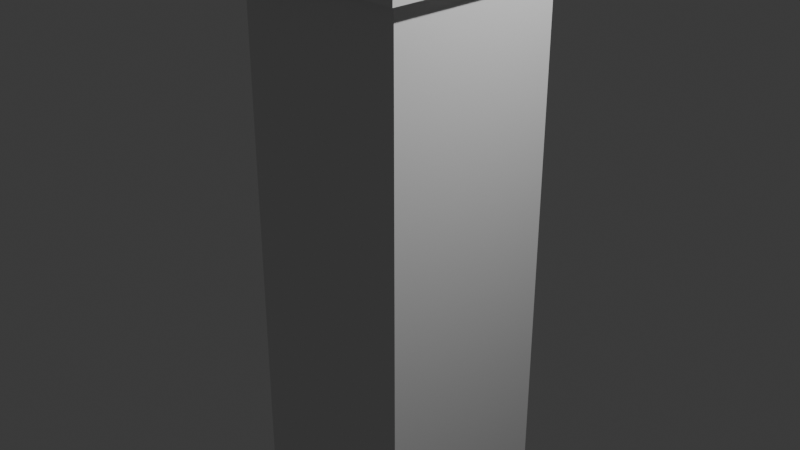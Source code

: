 # Source: main_tower.blend  (saved by Blender 5.0.119; exported with 4.5.12 LTS)
import bpy
from mathutils import Matrix  # noqa: F401  (used for matrix-valued properties, if any)

bpy.ops.wm.read_factory_settings(use_empty=True)
scene = bpy.context.scene
scene.name = 'Scene'

# ---- collections
col_collection = bpy.data.collections.new('Collection'); scene.collection.children.link(col_collection)

# ---- world
world_world = bpy.data.worlds.new('World'); scene.world = world_world
world_world.use_nodes = True; world_world.node_tree.nodes.clear()
_N = world_world.node_tree.nodes; _L = world_world.node_tree.links
n0 = _N.new('ShaderNodeOutputWorld'); n0.name = 'World Output'; n0.location = (200, 100)
n1 = _N.new('ShaderNodeBackground'); n1.name = 'Background'; n1.location = (-200, 100)
n1.inputs[0].default_value = (0.05088, 0.05088, 0.05088, 1.0)
_L.new(n1.outputs[0], n0.inputs[0])
n0.is_active_output = True
world_world.color = (0.05088, 0.05088, 0.05088)
world_world.sun_shadow_jitter_overblur = 0.0

# ---- cameras
cam_camera = bpy.data.cameras.new('Camera')
cam_camera.clip_end = 100.0
cam_camera.ortho_scale = 7.314

# ---- lights
light_light = bpy.data.lights.new('Light', 'POINT')
light_light.energy = 1000.0
light_light.shadow_soft_size = 0.1

# ---- meshes
me_cube_002 = bpy.data.meshes.new('Cube.002')
me_cube_002.from_pydata([(-1.0, -1.0, -1.0), (-1.0, -1.0, 1.0), (-1.0, 1.0, -1.0), (-1.0, 1.0, 1.0), (1.0, -1.0, -1.0), (1.0, -1.0, 1.0), (1.0, 1.0, -1.0), (1.0, 1.0, 1.0)], [], [(0, 1, 3, 2), (2, 3, 7, 6), (6, 7, 5, 4), (4, 5, 1, 0), (2, 6, 4, 0), (7, 3, 1, 5)])
_uv = me_cube_002.uv_layers.new(name='UVMap')
_uv.uv.foreach_set('vector', [0.375, 0.0, 0.625, 0.0, 0.625, 0.25, 0.375, 0.25, 0.375, 0.25, 0.625, 0.25, 0.625, 0.5, 0.375, 0.5, 0.375, 0.5, 0.625, 0.5, 0.625, 0.75, 0.375, 0.75, 0.375, 0.75, 0.625, 0.75, 0.625, 1.0, 0.375, 1.0, 0.125, 0.5, 0.375, 0.5, 0.375, 0.75, 0.125, 0.75, 0.625, 0.5, 0.875, 0.5, 0.875, 0.75, 0.625, 0.75])
me_cube_002.update()
me_cube_003 = bpy.data.meshes.new('Cube.003')
me_cube_003.from_pydata([(-1.0, -1.0, -1.0), (-1.0, -1.0, 1.0), (-1.0, 1.0, -1.0), (-1.0, 1.0, 1.0), (1.0, -1.0, -1.0), (1.0, -1.0, 1.0), (1.0, 1.0, -1.0), (1.0, 1.0, 1.0)], [], [(0, 1, 3, 2), (2, 3, 7, 6), (6, 7, 5, 4), (4, 5, 1, 0), (2, 6, 4, 0), (7, 3, 1, 5)])
_uv = me_cube_003.uv_layers.new(name='UVMap')
_uv.uv.foreach_set('vector', [0.375, 0.0, 0.625, 0.0, 0.625, 0.25, 0.375, 0.25, 0.375, 0.25, 0.625, 0.25, 0.625, 0.5, 0.375, 0.5, 0.375, 0.5, 0.625, 0.5, 0.625, 0.75, 0.375, 0.75, 0.375, 0.75, 0.625, 0.75, 0.625, 1.0, 0.375, 1.0, 0.125, 0.5, 0.375, 0.5, 0.375, 0.75, 0.125, 0.75, 0.625, 0.5, 0.875, 0.5, 0.875, 0.75, 0.625, 0.75])
me_cube_003.update()
me_cube_004 = bpy.data.meshes.new('Cube.004')
me_cube_004.from_pydata([(-1.0, -1.0, -1.0), (-1.0, -1.0, 1.0), (-1.0, 1.0, -1.0), (-1.0, 1.0, 1.0), (1.0, -1.0, -1.0), (1.0, -1.0, 1.0), (1.0, 1.0, -1.0), (1.0, 1.0, 1.0)], [], [(0, 1, 3, 2), (2, 3, 7, 6), (6, 7, 5, 4), (4, 5, 1, 0), (2, 6, 4, 0), (7, 3, 1, 5)])
_uv = me_cube_004.uv_layers.new(name='UVMap')
_uv.uv.foreach_set('vector', [0.375, 0.0, 0.625, 0.0, 0.625, 0.25, 0.375, 0.25, 0.375, 0.25, 0.625, 0.25, 0.625, 0.5, 0.375, 0.5, 0.375, 0.5, 0.625, 0.5, 0.625, 0.75, 0.375, 0.75, 0.375, 0.75, 0.625, 0.75, 0.625, 1.0, 0.375, 1.0, 0.125, 0.5, 0.375, 0.5, 0.375, 0.75, 0.125, 0.75, 0.625, 0.5, 0.875, 0.5, 0.875, 0.75, 0.625, 0.75])
me_cube_004.update()
me_cube_005 = bpy.data.meshes.new('Cube.005')
me_cube_005.from_pydata([(-1.0, -1.0, -1.0), (-1.0, -1.0, 1.0), (-1.0, 1.0, -1.0), (-1.0, 1.0, 1.0), (1.0, -1.0, -1.0), (1.0, -1.0, 1.0), (1.0, 1.0, -1.0), (1.0, 1.0, 1.0)], [], [(0, 1, 3, 2), (2, 3, 7, 6), (6, 7, 5, 4), (4, 5, 1, 0), (2, 6, 4, 0), (7, 3, 1, 5)])
_uv = me_cube_005.uv_layers.new(name='UVMap')
_uv.uv.foreach_set('vector', [0.375, 0.0, 0.625, 0.0, 0.625, 0.25, 0.375, 0.25, 0.375, 0.25, 0.625, 0.25, 0.625, 0.5, 0.375, 0.5, 0.375, 0.5, 0.625, 0.5, 0.625, 0.75, 0.375, 0.75, 0.375, 0.75, 0.625, 0.75, 0.625, 1.0, 0.375, 1.0, 0.125, 0.5, 0.375, 0.5, 0.375, 0.75, 0.125, 0.75, 0.625, 0.5, 0.875, 0.5, 0.875, 0.75, 0.625, 0.75])
me_cube_005.update()
me_cube_006 = bpy.data.meshes.new('Cube.006')
me_cube_006.from_pydata([(-1.0, -1.0, -1.0), (-1.0, -1.0, 1.0), (-1.0, 1.0, -1.0), (-1.0, 1.0, 1.0), (1.0, -1.0, -1.0), (1.0, -1.0, 1.0), (1.0, 1.0, -1.0), (1.0, 1.0, 1.0)], [], [(0, 1, 3, 2), (2, 3, 7, 6), (6, 7, 5, 4), (4, 5, 1, 0), (2, 6, 4, 0), (7, 3, 1, 5)])
_uv = me_cube_006.uv_layers.new(name='UVMap')
_uv.uv.foreach_set('vector', [0.375, 0.0, 0.625, 0.0, 0.625, 0.25, 0.375, 0.25, 0.375, 0.25, 0.625, 0.25, 0.625, 0.5, 0.375, 0.5, 0.375, 0.5, 0.625, 0.5, 0.625, 0.75, 0.375, 0.75, 0.375, 0.75, 0.625, 0.75, 0.625, 1.0, 0.375, 1.0, 0.125, 0.5, 0.375, 0.5, 0.375, 0.75, 0.125, 0.75, 0.625, 0.5, 0.875, 0.5, 0.875, 0.75, 0.625, 0.75])
me_cube_006.update()
me_cube_007 = bpy.data.meshes.new('Cube.007')
me_cube_007.from_pydata([(-1.0, -1.0, -1.0), (-1.0, -1.0, 1.0), (-1.0, 1.0, -1.0), (-1.0, 1.0, 1.0), (1.0, -1.0, -1.0), (1.0, -1.0, 1.0), (1.0, 1.0, -1.0), (1.0, 1.0, 1.0)], [], [(0, 1, 3, 2), (2, 3, 7, 6), (6, 7, 5, 4), (4, 5, 1, 0), (2, 6, 4, 0), (7, 3, 1, 5)])
_uv = me_cube_007.uv_layers.new(name='UVMap')
_uv.uv.foreach_set('vector', [0.375, 0.0, 0.625, 0.0, 0.625, 0.25, 0.375, 0.25, 0.375, 0.25, 0.625, 0.25, 0.625, 0.5, 0.375, 0.5, 0.375, 0.5, 0.625, 0.5, 0.625, 0.75, 0.375, 0.75, 0.375, 0.75, 0.625, 0.75, 0.625, 1.0, 0.375, 1.0, 0.125, 0.5, 0.375, 0.5, 0.375, 0.75, 0.125, 0.75, 0.625, 0.5, 0.875, 0.5, 0.875, 0.75, 0.625, 0.75])
me_cube_007.update()
me_cube_008 = bpy.data.meshes.new('Cube.008')
me_cube_008.from_pydata([(-1.0, -1.0, -1.0), (-1.0, -1.0, 1.0), (-1.0, 1.0, -1.0), (-1.0, 1.0, 1.0), (1.0, -1.0, -1.0), (1.0, -1.0, 1.0), (1.0, 1.0, -1.0), (1.0, 1.0, 1.0)], [], [(0, 1, 3, 2), (2, 3, 7, 6), (6, 7, 5, 4), (4, 5, 1, 0), (2, 6, 4, 0), (7, 3, 1, 5)])
_uv = me_cube_008.uv_layers.new(name='UVMap')
_uv.uv.foreach_set('vector', [0.375, 0.0, 0.625, 0.0, 0.625, 0.25, 0.375, 0.25, 0.375, 0.25, 0.625, 0.25, 0.625, 0.5, 0.375, 0.5, 0.375, 0.5, 0.625, 0.5, 0.625, 0.75, 0.375, 0.75, 0.375, 0.75, 0.625, 0.75, 0.625, 1.0, 0.375, 1.0, 0.125, 0.5, 0.375, 0.5, 0.375, 0.75, 0.125, 0.75, 0.625, 0.5, 0.875, 0.5, 0.875, 0.75, 0.625, 0.75])
me_cube_008.update()
me_cube_009 = bpy.data.meshes.new('Cube.009')
me_cube_009.from_pydata([(-1.0, -1.0, -1.0), (-1.0, -1.0, 1.0), (-1.0, 1.0, -1.0), (-1.0, 1.0, 1.0), (1.0, -1.0, -1.0), (1.0, -1.0, 1.0), (1.0, 1.0, -1.0), (1.0, 1.0, 1.0)], [], [(0, 1, 3, 2), (2, 3, 7, 6), (6, 7, 5, 4), (4, 5, 1, 0), (2, 6, 4, 0), (7, 3, 1, 5)])
_uv = me_cube_009.uv_layers.new(name='UVMap')
_uv.uv.foreach_set('vector', [0.375, 0.0, 0.625, 0.0, 0.625, 0.25, 0.375, 0.25, 0.375, 0.25, 0.625, 0.25, 0.625, 0.5, 0.375, 0.5, 0.375, 0.5, 0.625, 0.5, 0.625, 0.75, 0.375, 0.75, 0.375, 0.75, 0.625, 0.75, 0.625, 1.0, 0.375, 1.0, 0.125, 0.5, 0.375, 0.5, 0.375, 0.75, 0.125, 0.75, 0.625, 0.5, 0.875, 0.5, 0.875, 0.75, 0.625, 0.75])
me_cube_009.update()
me_cube_010 = bpy.data.meshes.new('Cube.010')
me_cube_010.from_pydata([(-1.0, -1.0, -1.0), (-1.0, -1.0, 1.0), (-1.0, 1.0, -1.0), (-1.0, 1.0, 1.0), (1.0, -1.0, -1.0), (1.0, -1.0, 1.0), (1.0, 1.0, -1.0), (1.0, 1.0, 1.0)], [], [(0, 1, 3, 2), (2, 3, 7, 6), (6, 7, 5, 4), (4, 5, 1, 0), (2, 6, 4, 0), (7, 3, 1, 5)])
_uv = me_cube_010.uv_layers.new(name='UVMap')
_uv.uv.foreach_set('vector', [0.375, 0.0, 0.625, 0.0, 0.625, 0.25, 0.375, 0.25, 0.375, 0.25, 0.625, 0.25, 0.625, 0.5, 0.375, 0.5, 0.375, 0.5, 0.625, 0.5, 0.625, 0.75, 0.375, 0.75, 0.375, 0.75, 0.625, 0.75, 0.625, 1.0, 0.375, 1.0, 0.125, 0.5, 0.375, 0.5, 0.375, 0.75, 0.125, 0.75, 0.625, 0.5, 0.875, 0.5, 0.875, 0.75, 0.625, 0.75])
me_cube_010.update()
me_cube_011 = bpy.data.meshes.new('Cube.011')
me_cube_011.from_pydata([(-1.0, -1.0, -1.0), (-1.0, -1.0, 1.0), (-1.0, 1.0, -1.0), (-1.0, 1.0, 1.0), (1.0, -1.0, -1.0), (1.0, -1.0, 1.0), (1.0, 1.0, -1.0), (1.0, 1.0, 1.0)], [], [(0, 1, 3, 2), (2, 3, 7, 6), (6, 7, 5, 4), (4, 5, 1, 0), (2, 6, 4, 0), (7, 3, 1, 5)])
_uv = me_cube_011.uv_layers.new(name='UVMap')
_uv.uv.foreach_set('vector', [0.375, 0.0, 0.625, 0.0, 0.625, 0.25, 0.375, 0.25, 0.375, 0.25, 0.625, 0.25, 0.625, 0.5, 0.375, 0.5, 0.375, 0.5, 0.625, 0.5, 0.625, 0.75, 0.375, 0.75, 0.375, 0.75, 0.625, 0.75, 0.625, 1.0, 0.375, 1.0, 0.125, 0.5, 0.375, 0.5, 0.375, 0.75, 0.125, 0.75, 0.625, 0.5, 0.875, 0.5, 0.875, 0.75, 0.625, 0.75])
me_cube_011.update()
me_cube_012 = bpy.data.meshes.new('Cube.012')
me_cube_012.from_pydata([(-1.0, -1.0, -1.0), (-1.0, -1.0, 1.0), (-1.0, 1.0, -1.0), (-1.0, 1.0, 1.0), (1.0, -1.0, -1.0), (1.0, -1.0, 1.0), (1.0, 1.0, -1.0), (1.0, 1.0, 1.0)], [], [(0, 1, 3, 2), (2, 3, 7, 6), (6, 7, 5, 4), (4, 5, 1, 0), (2, 6, 4, 0), (7, 3, 1, 5)])
_uv = me_cube_012.uv_layers.new(name='UVMap')
_uv.uv.foreach_set('vector', [0.375, 0.0, 0.625, 0.0, 0.625, 0.25, 0.375, 0.25, 0.375, 0.25, 0.625, 0.25, 0.625, 0.5, 0.375, 0.5, 0.375, 0.5, 0.625, 0.5, 0.625, 0.75, 0.375, 0.75, 0.375, 0.75, 0.625, 0.75, 0.625, 1.0, 0.375, 1.0, 0.125, 0.5, 0.375, 0.5, 0.375, 0.75, 0.125, 0.75, 0.625, 0.5, 0.875, 0.5, 0.875, 0.75, 0.625, 0.75])
me_cube_012.update()
me_cube_013 = bpy.data.meshes.new('Cube.013')
me_cube_013.from_pydata([(-1.0, -1.0, -1.0), (-1.0, -1.0, 1.0), (-1.0, 1.0, -1.0), (-1.0, 1.0, 1.0), (1.0, -1.0, -1.0), (1.0, -1.0, 1.0), (1.0, 1.0, -1.0), (1.0, 1.0, 1.0)], [], [(0, 1, 3, 2), (2, 3, 7, 6), (6, 7, 5, 4), (4, 5, 1, 0), (2, 6, 4, 0), (7, 3, 1, 5)])
_uv = me_cube_013.uv_layers.new(name='UVMap')
_uv.uv.foreach_set('vector', [0.375, 0.0, 0.625, 0.0, 0.625, 0.25, 0.375, 0.25, 0.375, 0.25, 0.625, 0.25, 0.625, 0.5, 0.375, 0.5, 0.375, 0.5, 0.625, 0.5, 0.625, 0.75, 0.375, 0.75, 0.375, 0.75, 0.625, 0.75, 0.625, 1.0, 0.375, 1.0, 0.125, 0.5, 0.375, 0.5, 0.375, 0.75, 0.125, 0.75, 0.625, 0.5, 0.875, 0.5, 0.875, 0.75, 0.625, 0.75])
me_cube_013.update()
me_cube_014 = bpy.data.meshes.new('Cube.014')
me_cube_014.from_pydata([(-1.0, -1.0, -1.0), (-1.0, -1.0, 1.0), (-1.0, 1.0, -1.0), (-1.0, 1.0, 1.0), (1.0, -1.0, -1.0), (1.0, -1.0, 1.0), (1.0, 1.0, -1.0), (1.0, 1.0, 1.0)], [], [(0, 1, 3, 2), (2, 3, 7, 6), (6, 7, 5, 4), (4, 5, 1, 0), (2, 6, 4, 0), (7, 3, 1, 5)])
_uv = me_cube_014.uv_layers.new(name='UVMap')
_uv.uv.foreach_set('vector', [0.375, 0.0, 0.625, 0.0, 0.625, 0.25, 0.375, 0.25, 0.375, 0.25, 0.625, 0.25, 0.625, 0.5, 0.375, 0.5, 0.375, 0.5, 0.625, 0.5, 0.625, 0.75, 0.375, 0.75, 0.375, 0.75, 0.625, 0.75, 0.625, 1.0, 0.375, 1.0, 0.125, 0.5, 0.375, 0.5, 0.375, 0.75, 0.125, 0.75, 0.625, 0.5, 0.875, 0.5, 0.875, 0.75, 0.625, 0.75])
me_cube_014.update()
me_cube_015 = bpy.data.meshes.new('Cube.015')
me_cube_015.from_pydata([(-1.0, -1.0, -1.0), (-1.0, -1.0, 1.0), (-1.0, 1.0, -1.0), (-1.0, 1.0, 1.0), (1.0, -1.0, -1.0), (1.0, -1.0, 1.0), (1.0, 1.0, -1.0), (1.0, 1.0, 1.0)], [], [(0, 1, 3, 2), (2, 3, 7, 6), (6, 7, 5, 4), (4, 5, 1, 0), (2, 6, 4, 0), (7, 3, 1, 5)])
_uv = me_cube_015.uv_layers.new(name='UVMap')
_uv.uv.foreach_set('vector', [0.375, 0.0, 0.625, 0.0, 0.625, 0.25, 0.375, 0.25, 0.375, 0.25, 0.625, 0.25, 0.625, 0.5, 0.375, 0.5, 0.375, 0.5, 0.625, 0.5, 0.625, 0.75, 0.375, 0.75, 0.375, 0.75, 0.625, 0.75, 0.625, 1.0, 0.375, 1.0, 0.125, 0.5, 0.375, 0.5, 0.375, 0.75, 0.125, 0.75, 0.625, 0.5, 0.875, 0.5, 0.875, 0.75, 0.625, 0.75])
me_cube_015.update()

# ---- objects
ob_light = bpy.data.objects.new('Light', light_light)
ob_camera = bpy.data.objects.new('Camera', cam_camera)
ob_cube = bpy.data.objects.new('Cube', me_cube_002)
ob_cube_001 = bpy.data.objects.new('Cube.001', me_cube_003)
ob_cube_002 = bpy.data.objects.new('Cube.002', me_cube_004)
ob_cube_003 = bpy.data.objects.new('Cube.003', me_cube_005)
ob_cube_004 = bpy.data.objects.new('Cube.004', me_cube_006)
ob_cube_005 = bpy.data.objects.new('Cube.005', me_cube_007)
ob_cube_006 = bpy.data.objects.new('Cube.006', me_cube_008)
ob_cube_007 = bpy.data.objects.new('Cube.007', me_cube_009)
ob_cube_008 = bpy.data.objects.new('Cube.008', me_cube_010)
ob_cube_009 = bpy.data.objects.new('Cube.009', me_cube_011)
ob_cube_010 = bpy.data.objects.new('Cube.010', me_cube_012)
ob_cube_011 = bpy.data.objects.new('Cube.011', me_cube_013)
ob_cube_012 = bpy.data.objects.new('Cube.012', me_cube_014)
ob_cube_013 = bpy.data.objects.new('Cube.013', me_cube_015)

# ---- transforms, parenting, visibility, modifiers, constraints
ob_light.location = (4.076, 1.005, 5.904)
ob_light.rotation_euler = (0.6503, 0.05522, 1.866)
ob_light.lock_rotations_4d = False
ob_light.empty_display_type = 'ARROWS'
ob_light.color = (0.0, 0.0, 0.0, 0.0)
ob_light.lineart.crease_threshold = 0.0
ob_camera.location = (7.359, -6.926, 4.958)
ob_camera.rotation_euler = (1.109, 0.0, 0.8149)
ob_camera.lock_rotations_4d = False
ob_camera.empty_display_type = 'ARROWS'
ob_camera.color = (0.0, 0.0, 0.0, 0.0)
ob_camera.display_type = 'WIRE'
ob_camera.lineart.crease_threshold = 0.0
ob_cube.location = (0.0, 0.0, 0.0)
ob_cube.scale = (1.0, 1.0, 3.17)
ob_cube_001.location = (0.0, 0.0, 3.192)
ob_cube_001.scale = (1.173, 1.173, 0.5628)
ob_cube_002.location = (1.054, 0.0, 3.89)
ob_cube_002.scale = (-0.119, 0.2805, 0.1942)
ob_cube_003.location = (1.054, -0.8925, 3.89)
ob_cube_003.scale = (-0.119, 0.2805, 0.1942)
ob_cube_004.location = (1.054, 0.8919, 3.89)
ob_cube_004.scale = (-0.119, 0.2805, 0.1942)
ob_cube_005.location = (-1.054, 0.0, 3.89)
ob_cube_005.scale = (-0.119, 0.2805, 0.1942)
ob_cube_006.location = (-1.054, 0.8925, 3.89)
ob_cube_006.scale = (-0.119, 0.2805, 0.1942)
ob_cube_007.location = (-1.054, -0.892, 3.89)
ob_cube_007.scale = (-0.119, 0.2805, 0.1942)
ob_cube_008.location = (0.8924, -1.054, 3.89)
ob_cube_008.rotation_euler = (0.0, -0.0, -1.57)
ob_cube_008.scale = (-0.119, 0.2805, 0.1942)
ob_cube_009.location = (0.003424, -1.054, 3.89)
ob_cube_009.rotation_euler = (0.0, -0.0, -1.57)
ob_cube_009.scale = (-0.119, 0.2805, 0.1942)
ob_cube_010.location = (-0.891, -1.054, 3.89)
ob_cube_010.rotation_euler = (0.0, -0.0, -1.57)
ob_cube_010.scale = (-0.119, 0.2805, 0.1942)
ob_cube_011.location = (0.8924, 1.054, 3.89)
ob_cube_011.rotation_euler = (0.0, -0.0, -1.57)
ob_cube_011.scale = (-0.119, 0.2805, 0.1942)
ob_cube_012.location = (0.003424, 1.054, 3.89)
ob_cube_012.rotation_euler = (0.0, -0.0, -1.57)
ob_cube_012.scale = (-0.119, 0.2805, 0.1942)
ob_cube_013.location = (-0.891, 1.054, 3.89)
ob_cube_013.rotation_euler = (0.0, -0.0, -1.57)
ob_cube_013.scale = (-0.119, 0.2805, 0.1942)

# ---- collection membership
col_collection.objects.link(ob_light)
col_collection.objects.link(ob_camera)
col_collection.objects.link(ob_cube)
col_collection.objects.link(ob_cube_001)
col_collection.objects.link(ob_cube_002)
col_collection.objects.link(ob_cube_003)
col_collection.objects.link(ob_cube_004)
col_collection.objects.link(ob_cube_005)
col_collection.objects.link(ob_cube_006)
col_collection.objects.link(ob_cube_007)
col_collection.objects.link(ob_cube_008)
col_collection.objects.link(ob_cube_009)
col_collection.objects.link(ob_cube_010)
col_collection.objects.link(ob_cube_011)
col_collection.objects.link(ob_cube_012)
col_collection.objects.link(ob_cube_013)

# ---- scene / render settings (as saved in the file)
scene.camera = ob_camera
scene.frame_start = 1; scene.frame_end = 250; scene.frame_set(1)
scene.render.engine = 'BLENDER_EEVEE_NEXT'
scene.render.bake_bias = 0.0
scene.render.bake_samples = 0
scene.cycles.sampling_pattern = 'TABULATED_SOBOL'
scene.eevee.use_volume_custom_range = False
bpy.context.view_layer.update()

